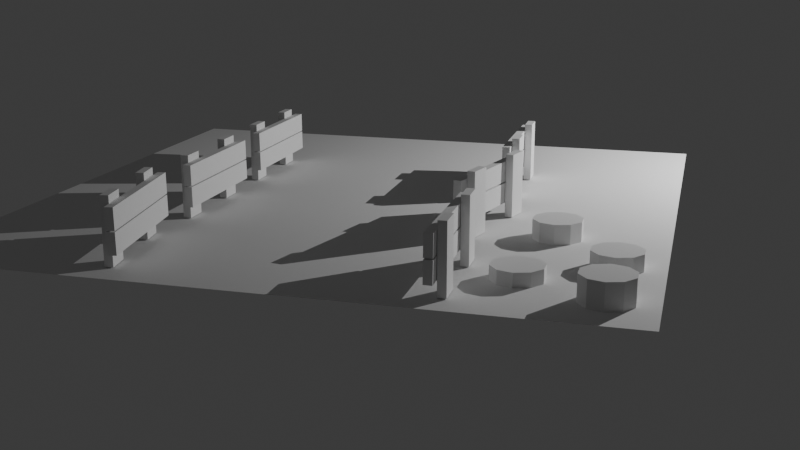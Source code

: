 # Source: Day1_005.blend  (saved by Blender 5.0.118; exported with 4.5.12 LTS)
import bpy
from mathutils import Matrix  # noqa: F401  (used for matrix-valued properties, if any)

bpy.ops.wm.read_factory_settings(use_empty=True)
scene = bpy.context.scene
scene.name = 'Scene'

# ---- collections
col_collection = bpy.data.collections.new('Collection'); scene.collection.children.link(col_collection)

# ---- world
world_world = bpy.data.worlds.new('World'); scene.world = world_world
world_world.use_nodes = True; world_world.node_tree.nodes.clear()
_N = world_world.node_tree.nodes; _L = world_world.node_tree.links
n0 = _N.new('ShaderNodeOutputWorld'); n0.name = 'World Output'; n0.location = (200, 100)
n1 = _N.new('ShaderNodeBackground'); n1.name = 'Background'; n1.location = (-200, 100)
n1.inputs[0].default_value = (0.05088, 0.05088, 0.05088, 1.0)
_L.new(n1.outputs[0], n0.inputs[0])
n0.is_active_output = True
world_world.color = (0.05088, 0.05088, 0.05088)
world_world.sun_shadow_jitter_overblur = 0.0

# ---- cameras
cam_camera = bpy.data.cameras.new('Camera')

# ---- lights
light_point = bpy.data.lights.new('Point', 'POINT')
light_point.energy = 400.0

# ---- meshes
me_plane_001 = bpy.data.meshes.new('Plane.001')
me_plane_001.from_pydata([(-2.006, -2.006, 0.0), (2.006, -2.006, 0.0), (-2.006, 2.006, 0.0), (2.006, 2.006, 0.0)], [], [(0, 1, 3, 2)])
_uv = me_plane_001.uv_layers.new(name='UVMap')
_uv.uv.foreach_set('vector', [0.0, 0.0, 1.0, 0.0, 1.0, 1.0, 0.0, 1.0])
me_plane_001.update()
me_cube_004 = bpy.data.meshes.new('Cube.004')
me_cube_004.from_pydata([(-0.3406, 0.02218, 0.004469), (-0.3406, 0.02218, 0.3953), (-0.3399, -0.02623, 0.004469), (-0.3399, -0.02623, 0.3953), (-0.1903, 0.02389, 0.004469), (-0.1903, 0.02389, 0.3953), (-0.1897, -0.02452, 0.004469), (-0.1897, -0.02452, 0.3953), (0.1866, 0.02218, 0.004469), (0.1866, 0.02218, 0.3953), (0.1873, -0.02623, 0.004469), (0.1873, -0.02623, 0.3953), (0.3368, 0.02389, 0.004469), (0.3368, 0.02389, 0.3953), (0.3375, -0.02452, 0.004469), (0.3375, -0.02452, 0.3953), (-0.4101, -0.07593, 0.2176), (0.4125, -0.07593, 0.2165), (-0.4101, -0.02659, 0.2171), (0.4125, -0.02659, 0.216), (-0.4108, -0.07767, 0.09202), (0.4118, -0.07767, 0.09094), (-0.4108, -0.02833, 0.09146), (0.4118, -0.02833, 0.09038), (-0.4143, -0.07593, 0.3518), (0.4083, -0.07593, 0.3507), (-0.4143, -0.02659, 0.3513), (0.4083, -0.02659, 0.3502), (-0.4149, -0.07767, 0.2262), (0.4076, -0.07767, 0.2251), (-0.4149, -0.02833, 0.2257), (0.4076, -0.02833, 0.2246)], [], [(0, 1, 3, 2), (2, 3, 7, 6), (6, 7, 5, 4), (4, 5, 1, 0), (2, 6, 4, 0), (7, 3, 1, 5), (8, 9, 11, 10), (10, 11, 15, 14), (14, 15, 13, 12), (12, 13, 9, 8), (10, 14, 12, 8), (15, 11, 9, 13), (16, 17, 19, 18), (18, 19, 23, 22), (22, 23, 21, 20), (20, 21, 17, 16), (18, 22, 20, 16), (23, 19, 17, 21), (24, 25, 27, 26), (26, 27, 31, 30), (30, 31, 29, 28), (28, 29, 25, 24), (26, 30, 28, 24), (31, 27, 25, 29)])
_uv = me_cube_004.uv_layers.new(name='UVMap')
_uv.uv.foreach_set('vector', [0.375, 0.0, 0.625, 0.0, 0.625, 0.25, 0.375, 0.25, 0.375, 0.25, 0.625, 0.25, 0.625, 0.5, 0.375, 0.5, 0.375, 0.5, 0.625, 0.5, 0.625, 0.75, 0.375, 0.75, 0.375, 0.75, 0.625, 0.75, 0.625, 1.0, 0.375, 1.0, 0.125, 0.5, 0.375, 0.5, 0.375, 0.75, 0.125, 0.75, 0.625, 0.5, 0.875, 0.5, 0.875, 0.75, 0.625, 0.75, 0.375, 0.0, 0.625, 0.0, 0.625, 0.25, 0.375, 0.25, 0.375, 0.25, 0.625, 0.25, 0.625, 0.5, 0.375, 0.5, 0.375, 0.5, 0.625, 0.5, 0.625, 0.75, 0.375, 0.75, 0.375, 0.75, 0.625, 0.75, 0.625, 1.0, 0.375, 1.0, 0.125, 0.5, 0.375, 0.5, 0.375, 0.75, 0.125, 0.75, 0.625, 0.5, 0.875, 0.5, 0.875, 0.75, 0.625, 0.75, 0.375, 0.0, 0.625, 0.0, 0.625, 0.25, 0.375, 0.25, 0.375, 0.25, 0.625, 0.25, 0.625, 0.5, 0.375, 0.5, 0.375, 0.5, 0.625, 0.5, 0.625, 0.75, 0.375, 0.75, 0.375, 0.75, 0.625, 0.75, 0.625, 1.0, 0.375, 1.0, 0.125, 0.5, 0.375, 0.5, 0.375, 0.75, 0.125, 0.75, 0.625, 0.5, 0.875, 0.5, 0.875, 0.75, 0.625, 0.75, 0.375, 0.0, 0.625, 0.0, 0.625, 0.25, 0.375, 0.25, 0.375, 0.25, 0.625, 0.25, 0.625, 0.5, 0.375, 0.5, 0.375, 0.5, 0.625, 0.5, 0.625, 0.75, 0.375, 0.75, 0.375, 0.75, 0.625, 0.75, 0.625, 1.0, 0.375, 1.0, 0.125, 0.5, 0.375, 0.5, 0.375, 0.75, 0.125, 0.75, 0.625, 0.5, 0.875, 0.5, 0.875, 0.75, 0.625, 0.75])
me_cube_004.update()
me_cube_005 = bpy.data.meshes.new('Cube.005')
me_cube_005.from_pydata([(-0.3406, 0.02218, 0.004469), (-0.3406, 0.02218, 0.3953), (-0.3399, -0.02623, 0.004469), (-0.3399, -0.02623, 0.3953), (-0.1903, 0.02389, 0.004469), (-0.1903, 0.02389, 0.3953), (-0.1897, -0.02452, 0.004469), (-0.1897, -0.02452, 0.3953), (0.1866, 0.02218, 0.004469), (0.1866, 0.02218, 0.3953), (0.1873, -0.02623, 0.004469), (0.1873, -0.02623, 0.3953), (0.3368, 0.02389, 0.004469), (0.3368, 0.02389, 0.3953), (0.3375, -0.02452, 0.004469), (0.3375, -0.02452, 0.3953), (-0.4101, -0.07593, 0.2176), (0.4125, -0.07593, 0.2165), (-0.4101, -0.02659, 0.2171), (0.4125, -0.02659, 0.216), (-0.4108, -0.07767, 0.09202), (0.4118, -0.07767, 0.09094), (-0.4108, -0.02833, 0.09146), (0.4118, -0.02833, 0.09038), (-0.4143, -0.07593, 0.3518), (0.4083, -0.07593, 0.3507), (-0.4143, -0.02659, 0.3513), (0.4083, -0.02659, 0.3502), (-0.4149, -0.07767, 0.2262), (0.4076, -0.07767, 0.2251), (-0.4149, -0.02833, 0.2257), (0.4076, -0.02833, 0.2246)], [], [(0, 1, 3, 2), (2, 3, 7, 6), (6, 7, 5, 4), (4, 5, 1, 0), (2, 6, 4, 0), (7, 3, 1, 5), (8, 9, 11, 10), (10, 11, 15, 14), (14, 15, 13, 12), (12, 13, 9, 8), (10, 14, 12, 8), (15, 11, 9, 13), (16, 17, 19, 18), (18, 19, 23, 22), (22, 23, 21, 20), (20, 21, 17, 16), (18, 22, 20, 16), (23, 19, 17, 21), (24, 25, 27, 26), (26, 27, 31, 30), (30, 31, 29, 28), (28, 29, 25, 24), (26, 30, 28, 24), (31, 27, 25, 29)])
_uv = me_cube_005.uv_layers.new(name='UVMap')
_uv.uv.foreach_set('vector', [0.375, 0.0, 0.625, 0.0, 0.625, 0.25, 0.375, 0.25, 0.375, 0.25, 0.625, 0.25, 0.625, 0.5, 0.375, 0.5, 0.375, 0.5, 0.625, 0.5, 0.625, 0.75, 0.375, 0.75, 0.375, 0.75, 0.625, 0.75, 0.625, 1.0, 0.375, 1.0, 0.125, 0.5, 0.375, 0.5, 0.375, 0.75, 0.125, 0.75, 0.625, 0.5, 0.875, 0.5, 0.875, 0.75, 0.625, 0.75, 0.375, 0.0, 0.625, 0.0, 0.625, 0.25, 0.375, 0.25, 0.375, 0.25, 0.625, 0.25, 0.625, 0.5, 0.375, 0.5, 0.375, 0.5, 0.625, 0.5, 0.625, 0.75, 0.375, 0.75, 0.375, 0.75, 0.625, 0.75, 0.625, 1.0, 0.375, 1.0, 0.125, 0.5, 0.375, 0.5, 0.375, 0.75, 0.125, 0.75, 0.625, 0.5, 0.875, 0.5, 0.875, 0.75, 0.625, 0.75, 0.375, 0.0, 0.625, 0.0, 0.625, 0.25, 0.375, 0.25, 0.375, 0.25, 0.625, 0.25, 0.625, 0.5, 0.375, 0.5, 0.375, 0.5, 0.625, 0.5, 0.625, 0.75, 0.375, 0.75, 0.375, 0.75, 0.625, 0.75, 0.625, 1.0, 0.375, 1.0, 0.125, 0.5, 0.375, 0.5, 0.375, 0.75, 0.125, 0.75, 0.625, 0.5, 0.875, 0.5, 0.875, 0.75, 0.625, 0.75, 0.375, 0.0, 0.625, 0.0, 0.625, 0.25, 0.375, 0.25, 0.375, 0.25, 0.625, 0.25, 0.625, 0.5, 0.375, 0.5, 0.375, 0.5, 0.625, 0.5, 0.625, 0.75, 0.375, 0.75, 0.375, 0.75, 0.625, 0.75, 0.625, 1.0, 0.375, 1.0, 0.125, 0.5, 0.375, 0.5, 0.375, 0.75, 0.125, 0.75, 0.625, 0.5, 0.875, 0.5, 0.875, 0.75, 0.625, 0.75])
me_cube_005.update()
me_cube_006 = bpy.data.meshes.new('Cube.006')
me_cube_006.from_pydata([(-0.3406, 0.02218, 0.004469), (-0.3406, 0.02218, 0.3953), (-0.3399, -0.02623, 0.004469), (-0.3399, -0.02623, 0.3953), (-0.1903, 0.02389, 0.004469), (-0.1903, 0.02389, 0.3953), (-0.1897, -0.02452, 0.004469), (-0.1897, -0.02452, 0.3953), (0.1866, 0.02218, 0.004469), (0.1866, 0.02218, 0.3953), (0.1873, -0.02623, 0.004469), (0.1873, -0.02623, 0.3953), (0.3368, 0.02389, 0.004469), (0.3368, 0.02389, 0.3953), (0.3375, -0.02452, 0.004469), (0.3375, -0.02452, 0.3953), (-0.4101, -0.07593, 0.2176), (0.4125, -0.07593, 0.2165), (-0.4101, -0.02659, 0.2171), (0.4125, -0.02659, 0.216), (-0.4108, -0.07767, 0.09202), (0.4118, -0.07767, 0.09094), (-0.4108, -0.02833, 0.09146), (0.4118, -0.02833, 0.09038), (-0.4143, -0.07593, 0.3518), (0.4083, -0.07593, 0.3507), (-0.4143, -0.02659, 0.3513), (0.4083, -0.02659, 0.3502), (-0.4149, -0.07767, 0.2262), (0.4076, -0.07767, 0.2251), (-0.4149, -0.02833, 0.2257), (0.4076, -0.02833, 0.2246)], [], [(0, 1, 3, 2), (2, 3, 7, 6), (6, 7, 5, 4), (4, 5, 1, 0), (2, 6, 4, 0), (7, 3, 1, 5), (8, 9, 11, 10), (10, 11, 15, 14), (14, 15, 13, 12), (12, 13, 9, 8), (10, 14, 12, 8), (15, 11, 9, 13), (16, 17, 19, 18), (18, 19, 23, 22), (22, 23, 21, 20), (20, 21, 17, 16), (18, 22, 20, 16), (23, 19, 17, 21), (24, 25, 27, 26), (26, 27, 31, 30), (30, 31, 29, 28), (28, 29, 25, 24), (26, 30, 28, 24), (31, 27, 25, 29)])
_uv = me_cube_006.uv_layers.new(name='UVMap')
_uv.uv.foreach_set('vector', [0.375, 0.0, 0.625, 0.0, 0.625, 0.25, 0.375, 0.25, 0.375, 0.25, 0.625, 0.25, 0.625, 0.5, 0.375, 0.5, 0.375, 0.5, 0.625, 0.5, 0.625, 0.75, 0.375, 0.75, 0.375, 0.75, 0.625, 0.75, 0.625, 1.0, 0.375, 1.0, 0.125, 0.5, 0.375, 0.5, 0.375, 0.75, 0.125, 0.75, 0.625, 0.5, 0.875, 0.5, 0.875, 0.75, 0.625, 0.75, 0.375, 0.0, 0.625, 0.0, 0.625, 0.25, 0.375, 0.25, 0.375, 0.25, 0.625, 0.25, 0.625, 0.5, 0.375, 0.5, 0.375, 0.5, 0.625, 0.5, 0.625, 0.75, 0.375, 0.75, 0.375, 0.75, 0.625, 0.75, 0.625, 1.0, 0.375, 1.0, 0.125, 0.5, 0.375, 0.5, 0.375, 0.75, 0.125, 0.75, 0.625, 0.5, 0.875, 0.5, 0.875, 0.75, 0.625, 0.75, 0.375, 0.0, 0.625, 0.0, 0.625, 0.25, 0.375, 0.25, 0.375, 0.25, 0.625, 0.25, 0.625, 0.5, 0.375, 0.5, 0.375, 0.5, 0.625, 0.5, 0.625, 0.75, 0.375, 0.75, 0.375, 0.75, 0.625, 0.75, 0.625, 1.0, 0.375, 1.0, 0.125, 0.5, 0.375, 0.5, 0.375, 0.75, 0.125, 0.75, 0.625, 0.5, 0.875, 0.5, 0.875, 0.75, 0.625, 0.75, 0.375, 0.0, 0.625, 0.0, 0.625, 0.25, 0.375, 0.25, 0.375, 0.25, 0.625, 0.25, 0.625, 0.5, 0.375, 0.5, 0.375, 0.5, 0.625, 0.5, 0.625, 0.75, 0.375, 0.75, 0.375, 0.75, 0.625, 0.75, 0.625, 1.0, 0.375, 1.0, 0.125, 0.5, 0.375, 0.5, 0.375, 0.75, 0.125, 0.75, 0.625, 0.5, 0.875, 0.5, 0.875, 0.75, 0.625, 0.75])
me_cube_006.update()
me_cube_007 = bpy.data.meshes.new('Cube.007')
me_cube_007.from_pydata([(-0.3406, 0.02218, 0.004469), (-0.3406, 0.02218, 0.3953), (-0.3399, -0.02623, 0.004469), (-0.3399, -0.02623, 0.3953), (-0.1903, 0.02389, 0.004469), (-0.1903, 0.02389, 0.3953), (-0.1897, -0.02452, 0.004469), (-0.1897, -0.02452, 0.3953), (0.1866, 0.02218, 0.004469), (0.1866, 0.02218, 0.3953), (0.1873, -0.02623, 0.004469), (0.1873, -0.02623, 0.3953), (0.3368, 0.02389, 0.004469), (0.3368, 0.02389, 0.3953), (0.3375, -0.02452, 0.004469), (0.3375, -0.02452, 0.3953), (-0.4101, -0.07593, 0.2176), (0.4125, -0.07593, 0.2165), (-0.4101, -0.02659, 0.2171), (0.4125, -0.02659, 0.216), (-0.4108, -0.07767, 0.09202), (0.4118, -0.07767, 0.09094), (-0.4108, -0.02833, 0.09146), (0.4118, -0.02833, 0.09038), (-0.4143, -0.07593, 0.3518), (0.4083, -0.07593, 0.3507), (-0.4143, -0.02659, 0.3513), (0.4083, -0.02659, 0.3502), (-0.4149, -0.07767, 0.2262), (0.4076, -0.07767, 0.2251), (-0.4149, -0.02833, 0.2257), (0.4076, -0.02833, 0.2246)], [], [(0, 1, 3, 2), (2, 3, 7, 6), (6, 7, 5, 4), (4, 5, 1, 0), (2, 6, 4, 0), (7, 3, 1, 5), (8, 9, 11, 10), (10, 11, 15, 14), (14, 15, 13, 12), (12, 13, 9, 8), (10, 14, 12, 8), (15, 11, 9, 13), (16, 17, 19, 18), (18, 19, 23, 22), (22, 23, 21, 20), (20, 21, 17, 16), (18, 22, 20, 16), (23, 19, 17, 21), (24, 25, 27, 26), (26, 27, 31, 30), (30, 31, 29, 28), (28, 29, 25, 24), (26, 30, 28, 24), (31, 27, 25, 29)])
_uv = me_cube_007.uv_layers.new(name='UVMap')
_uv.uv.foreach_set('vector', [0.375, 0.0, 0.625, 0.0, 0.625, 0.25, 0.375, 0.25, 0.375, 0.25, 0.625, 0.25, 0.625, 0.5, 0.375, 0.5, 0.375, 0.5, 0.625, 0.5, 0.625, 0.75, 0.375, 0.75, 0.375, 0.75, 0.625, 0.75, 0.625, 1.0, 0.375, 1.0, 0.125, 0.5, 0.375, 0.5, 0.375, 0.75, 0.125, 0.75, 0.625, 0.5, 0.875, 0.5, 0.875, 0.75, 0.625, 0.75, 0.375, 0.0, 0.625, 0.0, 0.625, 0.25, 0.375, 0.25, 0.375, 0.25, 0.625, 0.25, 0.625, 0.5, 0.375, 0.5, 0.375, 0.5, 0.625, 0.5, 0.625, 0.75, 0.375, 0.75, 0.375, 0.75, 0.625, 0.75, 0.625, 1.0, 0.375, 1.0, 0.125, 0.5, 0.375, 0.5, 0.375, 0.75, 0.125, 0.75, 0.625, 0.5, 0.875, 0.5, 0.875, 0.75, 0.625, 0.75, 0.375, 0.0, 0.625, 0.0, 0.625, 0.25, 0.375, 0.25, 0.375, 0.25, 0.625, 0.25, 0.625, 0.5, 0.375, 0.5, 0.375, 0.5, 0.625, 0.5, 0.625, 0.75, 0.375, 0.75, 0.375, 0.75, 0.625, 0.75, 0.625, 1.0, 0.375, 1.0, 0.125, 0.5, 0.375, 0.5, 0.375, 0.75, 0.125, 0.75, 0.625, 0.5, 0.875, 0.5, 0.875, 0.75, 0.625, 0.75, 0.375, 0.0, 0.625, 0.0, 0.625, 0.25, 0.375, 0.25, 0.375, 0.25, 0.625, 0.25, 0.625, 0.5, 0.375, 0.5, 0.375, 0.5, 0.625, 0.5, 0.625, 0.75, 0.375, 0.75, 0.375, 0.75, 0.625, 0.75, 0.625, 1.0, 0.375, 1.0, 0.125, 0.5, 0.375, 0.5, 0.375, 0.75, 0.125, 0.75, 0.625, 0.5, 0.875, 0.5, 0.875, 0.75, 0.625, 0.75])
me_cube_007.update()
me_cube_008 = bpy.data.meshes.new('Cube.008')
me_cube_008.from_pydata([(-0.3406, 0.02218, 0.004469), (-0.3406, 0.02218, 0.3953), (-0.3399, -0.02623, 0.004469), (-0.3399, -0.02623, 0.3953), (-0.1903, 0.02389, 0.004469), (-0.1903, 0.02389, 0.3953), (-0.1897, -0.02452, 0.004469), (-0.1897, -0.02452, 0.3953), (0.1866, 0.02218, 0.004469), (0.1866, 0.02218, 0.3953), (0.1873, -0.02623, 0.004469), (0.1873, -0.02623, 0.3953), (0.3368, 0.02389, 0.004469), (0.3368, 0.02389, 0.3953), (0.3375, -0.02452, 0.004469), (0.3375, -0.02452, 0.3953), (-0.4101, -0.07593, 0.2176), (0.4125, -0.07593, 0.2165), (-0.4101, -0.02659, 0.2171), (0.4125, -0.02659, 0.216), (-0.4108, -0.07767, 0.09202), (0.4118, -0.07767, 0.09094), (-0.4108, -0.02833, 0.09146), (0.4118, -0.02833, 0.09038), (-0.4143, -0.07593, 0.3518), (0.4083, -0.07593, 0.3507), (-0.4143, -0.02659, 0.3513), (0.4083, -0.02659, 0.3502), (-0.4149, -0.07767, 0.2262), (0.4076, -0.07767, 0.2251), (-0.4149, -0.02833, 0.2257), (0.4076, -0.02833, 0.2246)], [], [(0, 1, 3, 2), (2, 3, 7, 6), (6, 7, 5, 4), (4, 5, 1, 0), (2, 6, 4, 0), (7, 3, 1, 5), (8, 9, 11, 10), (10, 11, 15, 14), (14, 15, 13, 12), (12, 13, 9, 8), (10, 14, 12, 8), (15, 11, 9, 13), (16, 17, 19, 18), (18, 19, 23, 22), (22, 23, 21, 20), (20, 21, 17, 16), (18, 22, 20, 16), (23, 19, 17, 21), (24, 25, 27, 26), (26, 27, 31, 30), (30, 31, 29, 28), (28, 29, 25, 24), (26, 30, 28, 24), (31, 27, 25, 29)])
_uv = me_cube_008.uv_layers.new(name='UVMap')
_uv.uv.foreach_set('vector', [0.375, 0.0, 0.625, 0.0, 0.625, 0.25, 0.375, 0.25, 0.375, 0.25, 0.625, 0.25, 0.625, 0.5, 0.375, 0.5, 0.375, 0.5, 0.625, 0.5, 0.625, 0.75, 0.375, 0.75, 0.375, 0.75, 0.625, 0.75, 0.625, 1.0, 0.375, 1.0, 0.125, 0.5, 0.375, 0.5, 0.375, 0.75, 0.125, 0.75, 0.625, 0.5, 0.875, 0.5, 0.875, 0.75, 0.625, 0.75, 0.375, 0.0, 0.625, 0.0, 0.625, 0.25, 0.375, 0.25, 0.375, 0.25, 0.625, 0.25, 0.625, 0.5, 0.375, 0.5, 0.375, 0.5, 0.625, 0.5, 0.625, 0.75, 0.375, 0.75, 0.375, 0.75, 0.625, 0.75, 0.625, 1.0, 0.375, 1.0, 0.125, 0.5, 0.375, 0.5, 0.375, 0.75, 0.125, 0.75, 0.625, 0.5, 0.875, 0.5, 0.875, 0.75, 0.625, 0.75, 0.375, 0.0, 0.625, 0.0, 0.625, 0.25, 0.375, 0.25, 0.375, 0.25, 0.625, 0.25, 0.625, 0.5, 0.375, 0.5, 0.375, 0.5, 0.625, 0.5, 0.625, 0.75, 0.375, 0.75, 0.375, 0.75, 0.625, 0.75, 0.625, 1.0, 0.375, 1.0, 0.125, 0.5, 0.375, 0.5, 0.375, 0.75, 0.125, 0.75, 0.625, 0.5, 0.875, 0.5, 0.875, 0.75, 0.625, 0.75, 0.375, 0.0, 0.625, 0.0, 0.625, 0.25, 0.375, 0.25, 0.375, 0.25, 0.625, 0.25, 0.625, 0.5, 0.375, 0.5, 0.375, 0.5, 0.625, 0.5, 0.625, 0.75, 0.375, 0.75, 0.375, 0.75, 0.625, 0.75, 0.625, 1.0, 0.375, 1.0, 0.125, 0.5, 0.375, 0.5, 0.375, 0.75, 0.125, 0.75, 0.625, 0.5, 0.875, 0.5, 0.875, 0.75, 0.625, 0.75])
me_cube_008.update()
me_cube_009 = bpy.data.meshes.new('Cube.009')
me_cube_009.from_pydata([(-0.3406, 0.02218, 0.004469), (-0.3406, 0.02218, 0.3953), (-0.3399, -0.02623, 0.004469), (-0.3399, -0.02623, 0.3953), (-0.1903, 0.02389, 0.004469), (-0.1903, 0.02389, 0.3953), (-0.1897, -0.02452, 0.004469), (-0.1897, -0.02452, 0.3953), (0.1866, 0.02218, 0.004469), (0.1866, 0.02218, 0.3953), (0.1873, -0.02623, 0.004469), (0.1873, -0.02623, 0.3953), (0.3368, 0.02389, 0.004469), (0.3368, 0.02389, 0.3953), (0.3375, -0.02452, 0.004469), (0.3375, -0.02452, 0.3953), (-0.4101, -0.07593, 0.2176), (0.4125, -0.07593, 0.2165), (-0.4101, -0.02659, 0.2171), (0.4125, -0.02659, 0.216), (-0.4108, -0.07767, 0.09202), (0.4118, -0.07767, 0.09094), (-0.4108, -0.02833, 0.09146), (0.4118, -0.02833, 0.09038), (-0.4143, -0.07593, 0.3518), (0.4083, -0.07593, 0.3507), (-0.4143, -0.02659, 0.3513), (0.4083, -0.02659, 0.3502), (-0.4149, -0.07767, 0.2262), (0.4076, -0.07767, 0.2251), (-0.4149, -0.02833, 0.2257), (0.4076, -0.02833, 0.2246)], [], [(0, 1, 3, 2), (2, 3, 7, 6), (6, 7, 5, 4), (4, 5, 1, 0), (2, 6, 4, 0), (7, 3, 1, 5), (8, 9, 11, 10), (10, 11, 15, 14), (14, 15, 13, 12), (12, 13, 9, 8), (10, 14, 12, 8), (15, 11, 9, 13), (16, 17, 19, 18), (18, 19, 23, 22), (22, 23, 21, 20), (20, 21, 17, 16), (18, 22, 20, 16), (23, 19, 17, 21), (24, 25, 27, 26), (26, 27, 31, 30), (30, 31, 29, 28), (28, 29, 25, 24), (26, 30, 28, 24), (31, 27, 25, 29)])
_uv = me_cube_009.uv_layers.new(name='UVMap')
_uv.uv.foreach_set('vector', [0.375, 0.0, 0.625, 0.0, 0.625, 0.25, 0.375, 0.25, 0.375, 0.25, 0.625, 0.25, 0.625, 0.5, 0.375, 0.5, 0.375, 0.5, 0.625, 0.5, 0.625, 0.75, 0.375, 0.75, 0.375, 0.75, 0.625, 0.75, 0.625, 1.0, 0.375, 1.0, 0.125, 0.5, 0.375, 0.5, 0.375, 0.75, 0.125, 0.75, 0.625, 0.5, 0.875, 0.5, 0.875, 0.75, 0.625, 0.75, 0.375, 0.0, 0.625, 0.0, 0.625, 0.25, 0.375, 0.25, 0.375, 0.25, 0.625, 0.25, 0.625, 0.5, 0.375, 0.5, 0.375, 0.5, 0.625, 0.5, 0.625, 0.75, 0.375, 0.75, 0.375, 0.75, 0.625, 0.75, 0.625, 1.0, 0.375, 1.0, 0.125, 0.5, 0.375, 0.5, 0.375, 0.75, 0.125, 0.75, 0.625, 0.5, 0.875, 0.5, 0.875, 0.75, 0.625, 0.75, 0.375, 0.0, 0.625, 0.0, 0.625, 0.25, 0.375, 0.25, 0.375, 0.25, 0.625, 0.25, 0.625, 0.5, 0.375, 0.5, 0.375, 0.5, 0.625, 0.5, 0.625, 0.75, 0.375, 0.75, 0.375, 0.75, 0.625, 0.75, 0.625, 1.0, 0.375, 1.0, 0.125, 0.5, 0.375, 0.5, 0.375, 0.75, 0.125, 0.75, 0.625, 0.5, 0.875, 0.5, 0.875, 0.75, 0.625, 0.75, 0.375, 0.0, 0.625, 0.0, 0.625, 0.25, 0.375, 0.25, 0.375, 0.25, 0.625, 0.25, 0.625, 0.5, 0.375, 0.5, 0.375, 0.5, 0.625, 0.5, 0.625, 0.75, 0.375, 0.75, 0.375, 0.75, 0.625, 0.75, 0.625, 1.0, 0.375, 1.0, 0.125, 0.5, 0.375, 0.5, 0.375, 0.75, 0.125, 0.75, 0.625, 0.5, 0.875, 0.5, 0.875, 0.75, 0.625, 0.75])
me_cube_009.update()
me_cylinder = bpy.data.meshes.new('Cylinder')
me_cylinder.from_pydata([(0.0, 0.1486, -0.0008277), (0.0, 0.1486, 0.1487), (0.08734, 0.1202, -0.0008277), (0.08734, 0.1202, 0.1487), (0.1413, 0.04592, -0.0008277), (0.1413, 0.04592, 0.1487), (0.1413, -0.04592, -0.0008277), (0.1413, -0.04592, 0.1487), (0.08734, -0.1202, -0.0008277), (0.08734, -0.1202, 0.1487), (0.0, -0.1486, -0.0008277), (0.0, -0.1486, 0.1487), (-0.08734, -0.1202, -0.0008277), (-0.08734, -0.1202, 0.1487), (-0.1413, -0.04592, -0.0008277), (-0.1413, -0.04592, 0.1487), (-0.1413, 0.04592, -0.0008277), (-0.1413, 0.04592, 0.1487), (-0.08734, 0.1202, -0.0008277), (-0.08734, 0.1202, 0.1487)], [], [(0, 1, 3, 2), (2, 3, 5, 4), (4, 5, 7, 6), (6, 7, 9, 8), (8, 9, 11, 10), (10, 11, 13, 12), (12, 13, 15, 14), (14, 15, 17, 16), (3, 1, 19, 17, 15, 13, 11, 9, 7, 5), (16, 17, 19, 18), (18, 19, 1, 0), (0, 2, 4, 6, 8, 10, 12, 14, 16, 18)])
_uv = me_cylinder.uv_layers.new(name='UVMap')
_uv.uv.foreach_set('vector', [1.0, 0.5, 1.0, 1.0, 0.9, 1.0, 0.9, 0.5, 0.9, 0.5, 0.9, 1.0, 0.8, 1.0, 0.8, 0.5, 0.8, 0.5, 0.8, 1.0, 0.7, 1.0, 0.7, 0.5, 0.7, 0.5, 0.7, 1.0, 0.6, 1.0, 0.6, 0.5, 0.6, 0.5, 0.6, 1.0, 0.5, 1.0, 0.5, 0.5, 0.5, 0.5, 0.5, 1.0, 0.4, 1.0, 0.4, 0.5, 0.4, 0.5, 0.4, 1.0, 0.3, 1.0, 0.3, 0.5, 0.3, 0.5, 0.3, 1.0, 0.2, 1.0, 0.2, 0.5, 0.3911, 0.4442, 0.25, 0.49, 0.1089, 0.4442, 0.02175, 0.3242, 0.02175, 0.1758, 0.1089, 0.05584, 0.25, 0.01, 0.3911, 0.05584, 0.4783, 0.1758, 0.4783, 0.3242, 0.2, 0.5, 0.2, 1.0, 0.1, 1.0, 0.1, 0.5, 0.1, 0.5, 0.1, 1.0, -7.451e-08, 1.0, -7.451e-08, 0.5, 0.75, 0.49, 0.8911, 0.4442, 0.9783, 0.3242, 0.9783, 0.1758, 0.8911, 0.05584, 0.75, 0.01, 0.6089, 0.05584, 0.5217, 0.1758, 0.5217, 0.3242, 0.6089, 0.4442])
me_cylinder.update()
me_cylinder_001 = bpy.data.meshes.new('Cylinder.001')
me_cylinder_001.from_pydata([(0.0, 0.1486, -0.0006597), (0.0, 0.1486, 0.1185), (0.08734, 0.1202, -0.0006597), (0.08734, 0.1202, 0.1185), (0.1413, 0.04592, -0.0006597), (0.1413, 0.04592, 0.1185), (0.1413, -0.04592, -0.0006597), (0.1413, -0.04592, 0.1185), (0.08734, -0.1202, -0.0006597), (0.08734, -0.1202, 0.1185), (0.0, -0.1486, -0.0006597), (0.0, -0.1486, 0.1185), (-0.08734, -0.1202, -0.0006597), (-0.08734, -0.1202, 0.1185), (-0.1413, -0.04592, -0.0006597), (-0.1413, -0.04592, 0.1185), (-0.1413, 0.04592, -0.0006597), (-0.1413, 0.04592, 0.1185), (-0.08734, 0.1202, -0.0006597), (-0.08734, 0.1202, 0.1185)], [], [(0, 1, 3, 2), (2, 3, 5, 4), (4, 5, 7, 6), (6, 7, 9, 8), (8, 9, 11, 10), (10, 11, 13, 12), (12, 13, 15, 14), (14, 15, 17, 16), (3, 1, 19, 17, 15, 13, 11, 9, 7, 5), (16, 17, 19, 18), (18, 19, 1, 0), (0, 2, 4, 6, 8, 10, 12, 14, 16, 18)])
_uv = me_cylinder_001.uv_layers.new(name='UVMap')
_uv.uv.foreach_set('vector', [1.0, 0.5, 1.0, 1.0, 0.9, 1.0, 0.9, 0.5, 0.9, 0.5, 0.9, 1.0, 0.8, 1.0, 0.8, 0.5, 0.8, 0.5, 0.8, 1.0, 0.7, 1.0, 0.7, 0.5, 0.7, 0.5, 0.7, 1.0, 0.6, 1.0, 0.6, 0.5, 0.6, 0.5, 0.6, 1.0, 0.5, 1.0, 0.5, 0.5, 0.5, 0.5, 0.5, 1.0, 0.4, 1.0, 0.4, 0.5, 0.4, 0.5, 0.4, 1.0, 0.3, 1.0, 0.3, 0.5, 0.3, 0.5, 0.3, 1.0, 0.2, 1.0, 0.2, 0.5, 0.3911, 0.4442, 0.25, 0.49, 0.1089, 0.4442, 0.02175, 0.3242, 0.02175, 0.1758, 0.1089, 0.05584, 0.25, 0.01, 0.3911, 0.05584, 0.4783, 0.1758, 0.4783, 0.3242, 0.2, 0.5, 0.2, 1.0, 0.1, 1.0, 0.1, 0.5, 0.1, 0.5, 0.1, 1.0, -7.451e-08, 1.0, -7.451e-08, 0.5, 0.75, 0.49, 0.8911, 0.4442, 0.9783, 0.3242, 0.9783, 0.1758, 0.8911, 0.05584, 0.75, 0.01, 0.6089, 0.05584, 0.5217, 0.1758, 0.5217, 0.3242, 0.6089, 0.4442])
me_cylinder_001.update()
me_cylinder_002 = bpy.data.meshes.new('Cylinder.002')
me_cylinder_002.from_pydata([(0.0, 0.1486, -0.000451), (0.0, 0.1486, 0.081), (0.08734, 0.1202, -0.000451), (0.08734, 0.1202, 0.081), (0.1413, 0.04592, -0.000451), (0.1413, 0.04592, 0.081), (0.1413, -0.04592, -0.000451), (0.1413, -0.04592, 0.081), (0.08734, -0.1202, -0.000451), (0.08734, -0.1202, 0.081), (0.0, -0.1486, -0.000451), (0.0, -0.1486, 0.081), (-0.08734, -0.1202, -0.000451), (-0.08734, -0.1202, 0.081), (-0.1413, -0.04592, -0.000451), (-0.1413, -0.04592, 0.081), (-0.1413, 0.04592, -0.000451), (-0.1413, 0.04592, 0.081), (-0.08734, 0.1202, -0.000451), (-0.08734, 0.1202, 0.081)], [], [(0, 1, 3, 2), (2, 3, 5, 4), (4, 5, 7, 6), (6, 7, 9, 8), (8, 9, 11, 10), (10, 11, 13, 12), (12, 13, 15, 14), (14, 15, 17, 16), (3, 1, 19, 17, 15, 13, 11, 9, 7, 5), (16, 17, 19, 18), (18, 19, 1, 0), (0, 2, 4, 6, 8, 10, 12, 14, 16, 18)])
_uv = me_cylinder_002.uv_layers.new(name='UVMap')
_uv.uv.foreach_set('vector', [1.0, 0.5, 1.0, 1.0, 0.9, 1.0, 0.9, 0.5, 0.9, 0.5, 0.9, 1.0, 0.8, 1.0, 0.8, 0.5, 0.8, 0.5, 0.8, 1.0, 0.7, 1.0, 0.7, 0.5, 0.7, 0.5, 0.7, 1.0, 0.6, 1.0, 0.6, 0.5, 0.6, 0.5, 0.6, 1.0, 0.5, 1.0, 0.5, 0.5, 0.5, 0.5, 0.5, 1.0, 0.4, 1.0, 0.4, 0.5, 0.4, 0.5, 0.4, 1.0, 0.3, 1.0, 0.3, 0.5, 0.3, 0.5, 0.3, 1.0, 0.2, 1.0, 0.2, 0.5, 0.3911, 0.4442, 0.25, 0.49, 0.1089, 0.4442, 0.02175, 0.3242, 0.02175, 0.1758, 0.1089, 0.05584, 0.25, 0.01, 0.3911, 0.05584, 0.4783, 0.1758, 0.4783, 0.3242, 0.2, 0.5, 0.2, 1.0, 0.1, 1.0, 0.1, 0.5, 0.1, 0.5, 0.1, 1.0, -7.451e-08, 1.0, -7.451e-08, 0.5, 0.75, 0.49, 0.8911, 0.4442, 0.9783, 0.3242, 0.9783, 0.1758, 0.8911, 0.05584, 0.75, 0.01, 0.6089, 0.05584, 0.5217, 0.1758, 0.5217, 0.3242, 0.6089, 0.4442])
me_cylinder_002.update()
me_cylinder_003 = bpy.data.meshes.new('Cylinder.003')
me_cylinder_003.from_pydata([(0.0, 0.1486, -0.0005482), (0.0, 0.1486, 0.09847), (0.08734, 0.1202, -0.0005482), (0.08734, 0.1202, 0.09847), (0.1413, 0.04592, -0.0005482), (0.1413, 0.04592, 0.09847), (0.1413, -0.04592, -0.0005482), (0.1413, -0.04592, 0.09847), (0.08734, -0.1202, -0.0005482), (0.08734, -0.1202, 0.09847), (0.0, -0.1486, -0.0005482), (0.0, -0.1486, 0.09847), (-0.08734, -0.1202, -0.0005482), (-0.08734, -0.1202, 0.09847), (-0.1413, -0.04592, -0.0005482), (-0.1413, -0.04592, 0.09847), (-0.1413, 0.04592, -0.0005482), (-0.1413, 0.04592, 0.09847), (-0.08734, 0.1202, -0.0005482), (-0.08734, 0.1202, 0.09847)], [], [(0, 1, 3, 2), (2, 3, 5, 4), (4, 5, 7, 6), (6, 7, 9, 8), (8, 9, 11, 10), (10, 11, 13, 12), (12, 13, 15, 14), (14, 15, 17, 16), (3, 1, 19, 17, 15, 13, 11, 9, 7, 5), (16, 17, 19, 18), (18, 19, 1, 0), (0, 2, 4, 6, 8, 10, 12, 14, 16, 18)])
_uv = me_cylinder_003.uv_layers.new(name='UVMap')
_uv.uv.foreach_set('vector', [1.0, 0.5, 1.0, 1.0, 0.9, 1.0, 0.9, 0.5, 0.9, 0.5, 0.9, 1.0, 0.8, 1.0, 0.8, 0.5, 0.8, 0.5, 0.8, 1.0, 0.7, 1.0, 0.7, 0.5, 0.7, 0.5, 0.7, 1.0, 0.6, 1.0, 0.6, 0.5, 0.6, 0.5, 0.6, 1.0, 0.5, 1.0, 0.5, 0.5, 0.5, 0.5, 0.5, 1.0, 0.4, 1.0, 0.4, 0.5, 0.4, 0.5, 0.4, 1.0, 0.3, 1.0, 0.3, 0.5, 0.3, 0.5, 0.3, 1.0, 0.2, 1.0, 0.2, 0.5, 0.3911, 0.4442, 0.25, 0.49, 0.1089, 0.4442, 0.02175, 0.3242, 0.02175, 0.1758, 0.1089, 0.05584, 0.25, 0.01, 0.3911, 0.05584, 0.4783, 0.1758, 0.4783, 0.3242, 0.2, 0.5, 0.2, 1.0, 0.1, 1.0, 0.1, 0.5, 0.1, 0.5, 0.1, 1.0, -7.451e-08, 1.0, -7.451e-08, 0.5, 0.75, 0.49, 0.8911, 0.4442, 0.9783, 0.3242, 0.9783, 0.1758, 0.8911, 0.05584, 0.75, 0.01, 0.6089, 0.05584, 0.5217, 0.1758, 0.5217, 0.3242, 0.6089, 0.4442])
me_cylinder_003.update()

# ---- objects
ob_plane = bpy.data.objects.new('Plane', me_plane_001)
ob_cube = bpy.data.objects.new('Cube', me_cube_004)
ob_cube_001 = bpy.data.objects.new('Cube.001', me_cube_005)
ob_cube_002 = bpy.data.objects.new('Cube.002', me_cube_006)
ob_cube_003 = bpy.data.objects.new('Cube.003', me_cube_007)
ob_cube_004 = bpy.data.objects.new('Cube.004', me_cube_008)
ob_cube_005 = bpy.data.objects.new('Cube.005', me_cube_009)
ob_point = bpy.data.objects.new('Point', light_point)
ob_camera = bpy.data.objects.new('Camera', cam_camera)
ob_cylinder = bpy.data.objects.new('Cylinder', me_cylinder)
ob_cylinder_001 = bpy.data.objects.new('Cylinder.001', me_cylinder_001)
ob_cylinder_002 = bpy.data.objects.new('Cylinder.002', me_cylinder_002)
ob_cylinder_003 = bpy.data.objects.new('Cylinder.003', me_cylinder_003)

# ---- transforms, parenting, visibility, modifiers, constraints
ob_plane.location = (0.0, 0.0, 0.0)
ob_cube.location = (-0.8834, -1.496, 0.0)
ob_cube.rotation_euler = (0.0, -0.0, 1.717)
ob_cube_001.location = (-0.8834, -0.4666, 0.0)
ob_cube_001.rotation_euler = (0.0, -0.0, 1.571)
ob_cube_002.location = (-0.8834, 0.5985, 0.0)
ob_cube_002.rotation_euler = (0.0, -0.0, 1.571)
ob_cube_003.location = (0.9562, 0.5867, 0.0)
ob_cube_003.rotation_euler = (0.0, -0.0, 4.719)
ob_cube_004.location = (0.9627, -0.443, 0.0)
ob_cube_004.rotation_euler = (0.0, -0.0, 4.466)
ob_cube_005.location = (0.9693, -1.508, 0.0)
ob_cube_005.rotation_euler = (0.0, -0.0, 4.719)
ob_point.location = (3.489, 1.419, 1.545)
ob_camera.location = (2.146, -6.791, 1.778)
ob_camera.rotation_euler = (1.301, 3.685e-08, 0.2728)
ob_cylinder.location = (1.744, -1.671, 0.0)
ob_cylinder_001.location = (1.364, -0.6307, 0.0)
ob_cylinder_002.location = (1.271, -1.438, 0.0)
ob_cylinder_003.location = (1.744, -1.105, 0.0)

# ---- collection membership
col_collection.objects.link(ob_plane)
col_collection.objects.link(ob_cube)
col_collection.objects.link(ob_cube_001)
col_collection.objects.link(ob_cube_002)
col_collection.objects.link(ob_cube_003)
col_collection.objects.link(ob_cube_004)
col_collection.objects.link(ob_cube_005)
col_collection.objects.link(ob_point)
col_collection.objects.link(ob_camera)
col_collection.objects.link(ob_cylinder)
col_collection.objects.link(ob_cylinder_001)
col_collection.objects.link(ob_cylinder_002)
col_collection.objects.link(ob_cylinder_003)

# ---- scene / render settings (as saved in the file)
scene.camera = ob_camera
scene.frame_start = 1; scene.frame_end = 250; scene.frame_set(1)
scene.render.engine = 'CYCLES'
scene.render.bake_bias = 0.0
scene.render.bake_samples = 0
scene.cycles.samples = 128
scene.cycles.sampling_pattern = 'TABULATED_SOBOL'
scene.eevee.use_volume_custom_range = False
bpy.context.view_layer.update()

